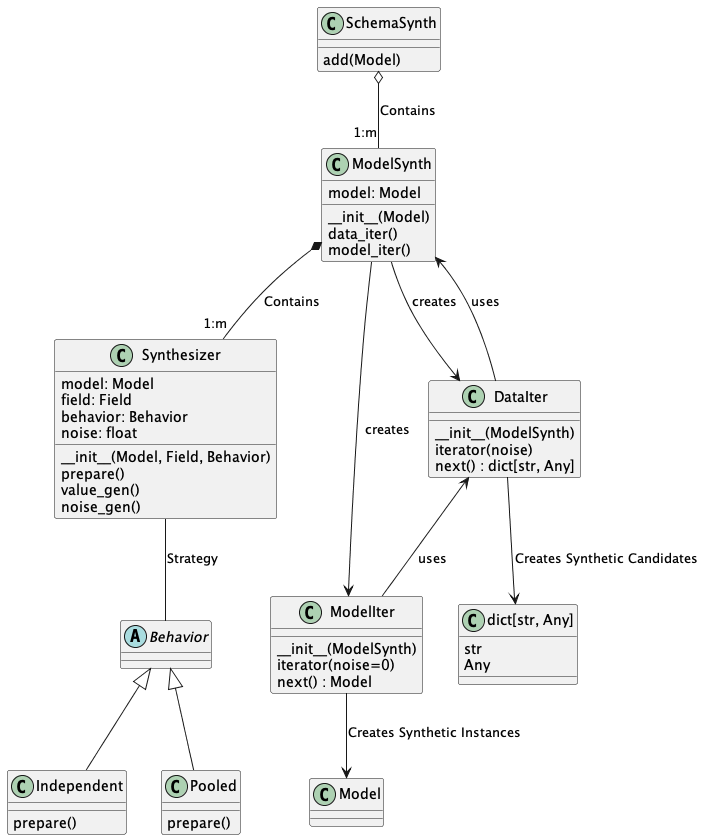

The diagram above was rendered by PlantUML. Its source (embedded in the PNG):
@startuml
abstract class Behavior

class Independent {
    prepare()
}

class Pooled {
    prepare()
}

class Synthesizer {
    model: Model
    field: Field
    behavior: Behavior
    noise: float
    __init__(Model, Field, Behavior)
    prepare()
    value_gen()
    noise_gen()
}

class ModelSynth {
    model: Model
    __init__(Model)
    data_iter()
    model_iter()
}

class SchemaSynth {
    add(Model)
}

class ModelIter {
    __init__(ModelSynth)
    iterator(noise=0)
    next() : Model
}
class DataIter {
    __init__(ModelSynth)
    iterator(noise)
    next() : dict[str, Any]
}

SchemaSynth o-- "1:m" ModelSynth : Contains

ModelSynth *-- "1:m" Synthesizer : Contains

Synthesizer -- Behavior : Strategy

Behavior <|-- Independent
Behavior <|--Pooled

ModelSynth --> DataIter : creates
ModelSynth --> ModelIter : creates
DataIter <-- ModelIter : uses
DataIter --> ModelSynth : uses

ModelIter --> Model : Creates Synthetic Instances
DataIter --> dict : Creates Synthetic Candidates

class "dict[str, Any]" as dict {
    str
    Any
}
@enduml